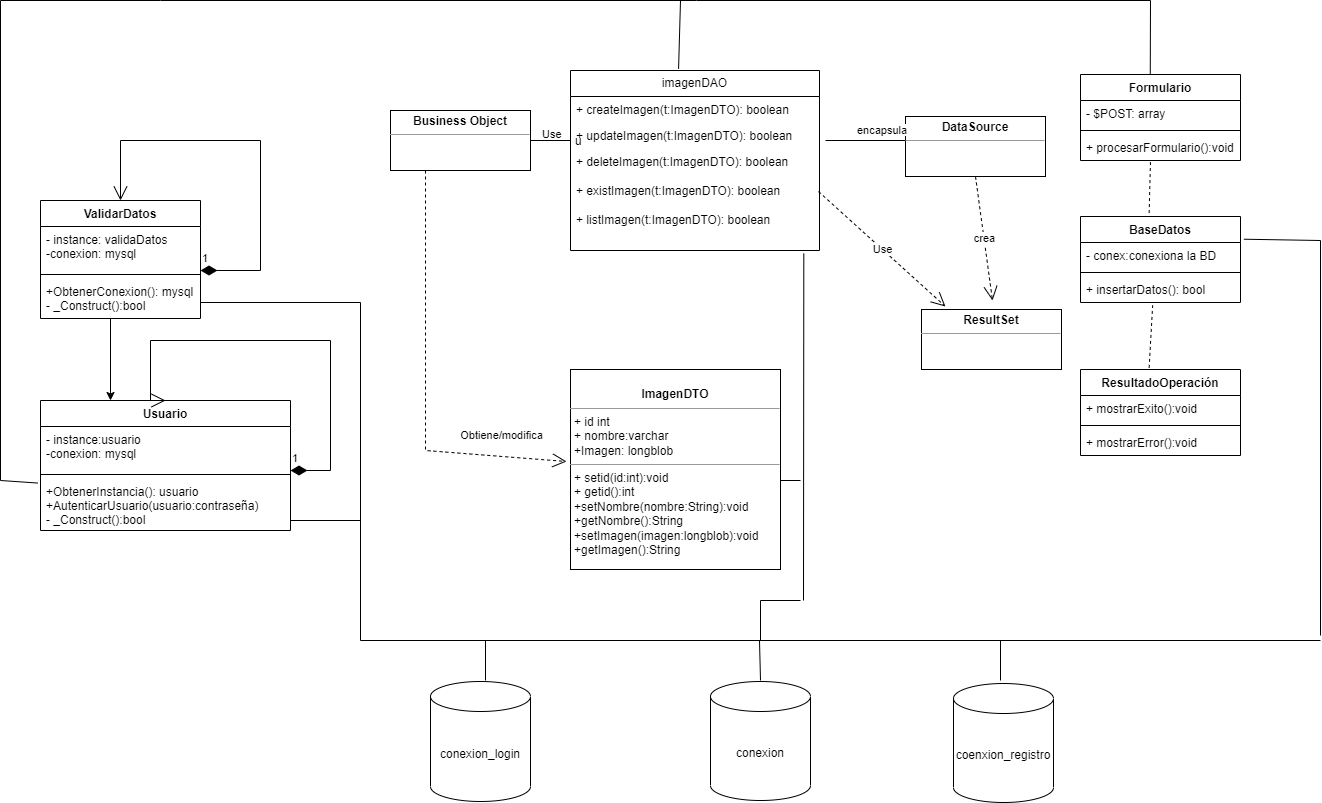

The diagram above was exported from draw.io. Its source (the exported page's mxGraphModel, read from the mxfile embedded in the PNG):
<mxGraphModel dx="1691" dy="516" grid="1" gridSize="10" guides="1" tooltips="1" connect="1" arrows="1" fold="1" page="1" pageScale="1" pageWidth="827" pageHeight="1169" math="0" shadow="0">
  <root>
    <mxCell id="0" />
    <mxCell id="1" parent="0" />
    <mxCell id="PAy3yNvxKQ5_AkrRLRq2-8" value="&lt;p style=&quot;margin:0px;margin-top:4px;text-align:center;&quot;&gt;&lt;b&gt;Business Object&lt;/b&gt;&lt;/p&gt;&lt;hr size=&quot;1&quot;&gt;&lt;div style=&quot;height:2px;&quot;&gt;&lt;/div&gt;" style="verticalAlign=top;align=left;overflow=fill;fontSize=12;fontFamily=Helvetica;html=1;whiteSpace=wrap;" parent="1" vertex="1">
      <mxGeometry x="70" y="430" width="140" height="60" as="geometry" />
    </mxCell>
    <mxCell id="PAy3yNvxKQ5_AkrRLRq2-9" value="u" style="line;strokeWidth=1;fillColor=none;align=left;verticalAlign=middle;spacingTop=-1;spacingLeft=3;spacingRight=3;rotatable=0;labelPosition=right;points=[];portConstraint=eastwest;strokeColor=inherit;" parent="1" vertex="1">
      <mxGeometry x="210" y="456" width="40" height="8" as="geometry" />
    </mxCell>
    <mxCell id="PAy3yNvxKQ5_AkrRLRq2-10" value="imagenDAO" style="swimlane;fontStyle=0;childLayout=stackLayout;horizontal=1;startSize=26;fillColor=none;horizontalStack=0;resizeParent=1;resizeParentMax=0;resizeLast=0;collapsible=1;marginBottom=0;whiteSpace=wrap;html=1;" parent="1" vertex="1">
      <mxGeometry x="250" y="390" width="249" height="180" as="geometry" />
    </mxCell>
    <mxCell id="PAy3yNvxKQ5_AkrRLRq2-11" value="+ createImagen(t:ImagenDTO): boolean" style="text;strokeColor=none;fillColor=none;align=left;verticalAlign=top;spacingLeft=4;spacingRight=4;overflow=hidden;rotatable=0;points=[[0,0.5],[1,0.5]];portConstraint=eastwest;whiteSpace=wrap;html=1;" parent="PAy3yNvxKQ5_AkrRLRq2-10" vertex="1">
      <mxGeometry y="26" width="249" height="26" as="geometry" />
    </mxCell>
    <mxCell id="PAy3yNvxKQ5_AkrRLRq2-12" value="+ updateImagen(t:ImagenDTO): boolean" style="text;strokeColor=none;fillColor=none;align=left;verticalAlign=top;spacingLeft=4;spacingRight=4;overflow=hidden;rotatable=0;points=[[0,0.5],[1,0.5]];portConstraint=eastwest;whiteSpace=wrap;html=1;" parent="PAy3yNvxKQ5_AkrRLRq2-10" vertex="1">
      <mxGeometry y="52" width="249" height="26" as="geometry" />
    </mxCell>
    <mxCell id="PAy3yNvxKQ5_AkrRLRq2-13" value="+ deleteImagen(t:ImagenDTO): boolean&lt;br&gt;&lt;span style=&quot;&quot;&gt;&lt;span style=&quot;&quot;&gt;&amp;nbsp; &amp;nbsp;&amp;nbsp;&lt;/span&gt;&lt;/span&gt;&lt;br&gt;+ existImagen(t:ImagenDTO): boolean&lt;br&gt;&lt;br&gt;&#09;+ listImagen(t:ImagenDTO): boolean&#09;" style="text;strokeColor=none;fillColor=none;align=left;verticalAlign=top;spacingLeft=4;spacingRight=4;overflow=hidden;rotatable=0;points=[[0,0.5],[1,0.5]];portConstraint=eastwest;whiteSpace=wrap;html=1;" parent="PAy3yNvxKQ5_AkrRLRq2-10" vertex="1">
      <mxGeometry y="78" width="249" height="102" as="geometry" />
    </mxCell>
    <mxCell id="PAy3yNvxKQ5_AkrRLRq2-14" value="&lt;p style=&quot;margin:0px;margin-top:4px;text-align:center;&quot;&gt;&lt;b&gt;DataSource&lt;/b&gt;&lt;/p&gt;&lt;hr size=&quot;1&quot;&gt;&lt;div style=&quot;height:2px;&quot;&gt;&lt;/div&gt;" style="verticalAlign=top;align=left;overflow=fill;fontSize=12;fontFamily=Helvetica;html=1;whiteSpace=wrap;" parent="1" vertex="1">
      <mxGeometry x="585" y="436" width="140" height="60" as="geometry" />
    </mxCell>
    <mxCell id="PAy3yNvxKQ5_AkrRLRq2-15" value="" style="line;strokeWidth=1;fillColor=none;align=left;verticalAlign=middle;spacingTop=-1;spacingLeft=3;spacingRight=3;rotatable=0;labelPosition=right;points=[];portConstraint=eastwest;strokeColor=inherit;" parent="1" vertex="1">
      <mxGeometry x="505" y="456" width="80" height="8" as="geometry" />
    </mxCell>
    <mxCell id="PAy3yNvxKQ5_AkrRLRq2-16" value="crea" style="endArrow=open;endSize=12;dashed=1;html=1;rounded=0;exitX=0.5;exitY=1;exitDx=0;exitDy=0;" parent="1" source="PAy3yNvxKQ5_AkrRLRq2-14" edge="1">
      <mxGeometry width="160" relative="1" as="geometry">
        <mxPoint x="625" y="490" as="sourcePoint" />
        <mxPoint x="672" y="620" as="targetPoint" />
      </mxGeometry>
    </mxCell>
    <mxCell id="PAy3yNvxKQ5_AkrRLRq2-18" value="&lt;p style=&quot;margin:0px;margin-top:4px;text-align:center;&quot;&gt;&lt;b&gt;ResultSet&lt;/b&gt;&lt;/p&gt;&lt;hr size=&quot;1&quot;&gt;&lt;div style=&quot;height:2px;&quot;&gt;&lt;/div&gt;" style="verticalAlign=top;align=left;overflow=fill;fontSize=12;fontFamily=Helvetica;html=1;whiteSpace=wrap;" parent="1" vertex="1">
      <mxGeometry x="601" y="629" width="140" height="60" as="geometry" />
    </mxCell>
    <mxCell id="PAy3yNvxKQ5_AkrRLRq2-19" value="Use" style="endArrow=open;endSize=12;dashed=1;html=1;rounded=0;exitX=0.996;exitY=0.422;exitDx=0;exitDy=0;exitPerimeter=0;entryX=0.171;entryY=-0.05;entryDx=0;entryDy=0;entryPerimeter=0;" parent="1" source="PAy3yNvxKQ5_AkrRLRq2-13" target="PAy3yNvxKQ5_AkrRLRq2-18" edge="1">
      <mxGeometry width="160" relative="1" as="geometry">
        <mxPoint x="210" y="670" as="sourcePoint" />
        <mxPoint x="370" y="670" as="targetPoint" />
      </mxGeometry>
    </mxCell>
    <mxCell id="PAy3yNvxKQ5_AkrRLRq2-20" value="&lt;span style=&quot;color: rgb(0, 0, 0); font-family: Helvetica; font-size: 11px; font-style: normal; font-variant-ligatures: normal; font-variant-caps: normal; font-weight: 400; letter-spacing: normal; orphans: 2; text-align: center; text-indent: 0px; text-transform: none; widows: 2; word-spacing: 0px; -webkit-text-stroke-width: 0px; background-color: rgb(255, 255, 255); text-decoration-thickness: initial; text-decoration-style: initial; text-decoration-color: initial; float: none; display: inline !important;&quot;&gt;Use&lt;/span&gt;" style="text;whiteSpace=wrap;html=1;" parent="1" vertex="1">
      <mxGeometry x="220" y="440" width="50" height="40" as="geometry" />
    </mxCell>
    <mxCell id="PAy3yNvxKQ5_AkrRLRq2-21" value="&lt;div style=&quot;text-align: center;&quot;&gt;&lt;span style=&quot;font-size: 11px; background-color: rgb(255, 255, 255);&quot;&gt;encapsula&lt;/span&gt;&lt;/div&gt;" style="text;whiteSpace=wrap;html=1;" parent="1" vertex="1">
      <mxGeometry x="535" y="436" width="50" height="40" as="geometry" />
    </mxCell>
    <mxCell id="PAy3yNvxKQ5_AkrRLRq2-24" value="&lt;p style=&quot;margin:0px;margin-top:4px;text-align:center;&quot;&gt;&lt;br&gt;&lt;b&gt;ImagenDTO&lt;/b&gt;&lt;/p&gt;&lt;hr size=&quot;1&quot;&gt;&lt;p style=&quot;margin:0px;margin-left:4px;&quot;&gt;+ id int&lt;br&gt;+ nombre:varchar&lt;/p&gt;&lt;p style=&quot;margin:0px;margin-left:4px;&quot;&gt;+Imagen: longblob&lt;/p&gt;&lt;hr size=&quot;1&quot;&gt;&lt;p style=&quot;margin:0px;margin-left:4px;&quot;&gt;+ setid(id:int):void&lt;br&gt;+ getid():int&lt;/p&gt;&lt;p style=&quot;margin:0px;margin-left:4px;&quot;&gt;+setNombre(nombre:String):void&lt;/p&gt;&lt;p style=&quot;margin:0px;margin-left:4px;&quot;&gt;+getNombre():String&lt;/p&gt;&lt;p style=&quot;margin:0px;margin-left:4px;&quot;&gt;+setImagen(imagen:longblob):void&lt;/p&gt;&lt;p style=&quot;margin:0px;margin-left:4px;&quot;&gt;+getImagen():String&lt;/p&gt;&lt;p style=&quot;margin:0px;margin-left:4px;&quot;&gt;&lt;br&gt;&lt;/p&gt;" style="verticalAlign=top;align=left;overflow=fill;fontSize=12;fontFamily=Helvetica;html=1;whiteSpace=wrap;" parent="1" vertex="1">
      <mxGeometry x="250" y="689" width="210" height="200" as="geometry" />
    </mxCell>
    <mxCell id="PAy3yNvxKQ5_AkrRLRq2-25" value="Obtiene/modifica" style="endArrow=open;endSize=12;dashed=1;html=1;rounded=0;exitX=0.25;exitY=1;exitDx=0;exitDy=0;entryX=-0.019;entryY=0.46;entryDx=0;entryDy=0;entryPerimeter=0;" parent="1" source="PAy3yNvxKQ5_AkrRLRq2-8" target="PAy3yNvxKQ5_AkrRLRq2-24" edge="1">
      <mxGeometry x="0.685" y="21" width="160" relative="1" as="geometry">
        <mxPoint x="460" y="950" as="sourcePoint" />
        <mxPoint x="620" y="950" as="targetPoint" />
        <Array as="points">
          <mxPoint x="105" y="770" />
        </Array>
        <mxPoint as="offset" />
      </mxGeometry>
    </mxCell>
    <mxCell id="Cy9XKaEmCqzKTa0UzhgB-1" value="ValidarDatos" style="swimlane;fontStyle=1;align=center;verticalAlign=top;childLayout=stackLayout;horizontal=1;startSize=26;horizontalStack=0;resizeParent=1;resizeParentMax=0;resizeLast=0;collapsible=1;marginBottom=0;" parent="1" vertex="1">
      <mxGeometry x="-280" y="520" width="160" height="118" as="geometry" />
    </mxCell>
    <mxCell id="Cy9XKaEmCqzKTa0UzhgB-2" value="- instance: validaDatos&#10;-conexion: mysql" style="text;strokeColor=none;fillColor=none;align=left;verticalAlign=top;spacingLeft=4;spacingRight=4;overflow=hidden;rotatable=0;points=[[0,0.5],[1,0.5]];portConstraint=eastwest;" parent="Cy9XKaEmCqzKTa0UzhgB-1" vertex="1">
      <mxGeometry y="26" width="160" height="44" as="geometry" />
    </mxCell>
    <mxCell id="Cy9XKaEmCqzKTa0UzhgB-3" value="" style="line;strokeWidth=1;fillColor=none;align=left;verticalAlign=middle;spacingTop=-1;spacingLeft=3;spacingRight=3;rotatable=0;labelPosition=right;points=[];portConstraint=eastwest;strokeColor=inherit;" parent="Cy9XKaEmCqzKTa0UzhgB-1" vertex="1">
      <mxGeometry y="70" width="160" height="8" as="geometry" />
    </mxCell>
    <mxCell id="Cy9XKaEmCqzKTa0UzhgB-4" value="+ObtenerConexion(): mysql&#10;- _Construct():bool" style="text;strokeColor=none;fillColor=none;align=left;verticalAlign=top;spacingLeft=4;spacingRight=4;overflow=hidden;rotatable=0;points=[[0,0.5],[1,0.5]];portConstraint=eastwest;" parent="Cy9XKaEmCqzKTa0UzhgB-1" vertex="1">
      <mxGeometry y="78" width="160" height="40" as="geometry" />
    </mxCell>
    <mxCell id="Cy9XKaEmCqzKTa0UzhgB-5" value="1" style="endArrow=open;html=1;endSize=12;startArrow=diamondThin;startSize=14;startFill=1;edgeStyle=orthogonalEdgeStyle;align=left;verticalAlign=bottom;rounded=0;entryX=0.5;entryY=0;entryDx=0;entryDy=0;exitX=1;exitY=1;exitDx=0;exitDy=0;exitPerimeter=0;" parent="Cy9XKaEmCqzKTa0UzhgB-1" source="Cy9XKaEmCqzKTa0UzhgB-2" target="Cy9XKaEmCqzKTa0UzhgB-1" edge="1">
      <mxGeometry x="-1" y="3" relative="1" as="geometry">
        <mxPoint x="170" y="70" as="sourcePoint" />
        <mxPoint x="130" y="-90" as="targetPoint" />
        <Array as="points">
          <mxPoint x="220" y="70" />
          <mxPoint x="220" y="-60" />
          <mxPoint x="80" y="-60" />
        </Array>
      </mxGeometry>
    </mxCell>
    <mxCell id="Cy9XKaEmCqzKTa0UzhgB-6" value="" style="endArrow=none;html=1;rounded=0;exitX=-0.012;exitY=0.087;exitDx=0;exitDy=0;exitPerimeter=0;entryX=0.436;entryY=0.003;entryDx=0;entryDy=0;entryPerimeter=0;" parent="1" source="Cy9XKaEmCqzKTa0UzhgB-10" target="Cy9XKaEmCqzKTa0UzhgB-13" edge="1">
      <mxGeometry width="50" height="50" relative="1" as="geometry">
        <mxPoint x="-290" y="750" as="sourcePoint" />
        <mxPoint x="610" y="430" as="targetPoint" />
        <Array as="points">
          <mxPoint x="-320" y="800" />
          <mxPoint x="-320" y="320" />
          <mxPoint x="-160" y="320" />
          <mxPoint x="376" y="320" />
          <mxPoint x="830" y="320" />
        </Array>
      </mxGeometry>
    </mxCell>
    <mxCell id="Cy9XKaEmCqzKTa0UzhgB-7" value="Usuario" style="swimlane;fontStyle=1;align=center;verticalAlign=top;childLayout=stackLayout;horizontal=1;startSize=26;horizontalStack=0;resizeParent=1;resizeParentMax=0;resizeLast=0;collapsible=1;marginBottom=0;" parent="1" vertex="1">
      <mxGeometry x="-280" y="720" width="250" height="130" as="geometry" />
    </mxCell>
    <mxCell id="Cy9XKaEmCqzKTa0UzhgB-8" value="- instance:usuario&#10;-conexion: mysql" style="text;strokeColor=none;fillColor=none;align=left;verticalAlign=top;spacingLeft=4;spacingRight=4;overflow=hidden;rotatable=0;points=[[0,0.5],[1,0.5]];portConstraint=eastwest;" parent="Cy9XKaEmCqzKTa0UzhgB-7" vertex="1">
      <mxGeometry y="26" width="250" height="44" as="geometry" />
    </mxCell>
    <mxCell id="Cy9XKaEmCqzKTa0UzhgB-9" value="" style="line;strokeWidth=1;fillColor=none;align=left;verticalAlign=middle;spacingTop=-1;spacingLeft=3;spacingRight=3;rotatable=0;labelPosition=right;points=[];portConstraint=eastwest;strokeColor=inherit;" parent="Cy9XKaEmCqzKTa0UzhgB-7" vertex="1">
      <mxGeometry y="70" width="250" height="8" as="geometry" />
    </mxCell>
    <mxCell id="Cy9XKaEmCqzKTa0UzhgB-10" value="+ObtenerInstancia(): usuario&#10;+AutenticarUsuario(usuario:contraseña)&#10;- _Construct():bool" style="text;strokeColor=none;fillColor=none;align=left;verticalAlign=top;spacingLeft=4;spacingRight=4;overflow=hidden;rotatable=0;points=[[0,0.5],[1,0.5]];portConstraint=eastwest;" parent="Cy9XKaEmCqzKTa0UzhgB-7" vertex="1">
      <mxGeometry y="78" width="250" height="52" as="geometry" />
    </mxCell>
    <mxCell id="Cy9XKaEmCqzKTa0UzhgB-11" value="1" style="endArrow=open;html=1;endSize=12;startArrow=diamondThin;startSize=14;startFill=1;edgeStyle=orthogonalEdgeStyle;align=left;verticalAlign=bottom;rounded=0;entryX=0.5;entryY=0;entryDx=0;entryDy=0;exitX=1;exitY=1;exitDx=0;exitDy=0;exitPerimeter=0;" parent="Cy9XKaEmCqzKTa0UzhgB-7" source="Cy9XKaEmCqzKTa0UzhgB-8" target="Cy9XKaEmCqzKTa0UzhgB-7" edge="1">
      <mxGeometry x="-1" y="3" relative="1" as="geometry">
        <mxPoint x="170" y="70" as="sourcePoint" />
        <mxPoint x="130" y="-90" as="targetPoint" />
        <Array as="points">
          <mxPoint x="290" y="70" />
          <mxPoint x="290" y="-60" />
          <mxPoint x="110" y="-60" />
          <mxPoint x="110" />
        </Array>
      </mxGeometry>
    </mxCell>
    <mxCell id="Cy9XKaEmCqzKTa0UzhgB-12" value="" style="endArrow=classic;html=1;rounded=0;" parent="1" edge="1">
      <mxGeometry width="50" height="50" relative="1" as="geometry">
        <mxPoint x="-210" y="638" as="sourcePoint" />
        <mxPoint x="-210" y="720" as="targetPoint" />
      </mxGeometry>
    </mxCell>
    <mxCell id="Cy9XKaEmCqzKTa0UzhgB-13" value="Formulario" style="swimlane;fontStyle=1;align=center;verticalAlign=top;childLayout=stackLayout;horizontal=1;startSize=26;horizontalStack=0;resizeParent=1;resizeParentMax=0;resizeLast=0;collapsible=1;marginBottom=0;" parent="1" vertex="1">
      <mxGeometry x="760" y="394" width="160" height="86" as="geometry" />
    </mxCell>
    <mxCell id="Cy9XKaEmCqzKTa0UzhgB-14" value="- $POST: array" style="text;strokeColor=none;fillColor=none;align=left;verticalAlign=top;spacingLeft=4;spacingRight=4;overflow=hidden;rotatable=0;points=[[0,0.5],[1,0.5]];portConstraint=eastwest;" parent="Cy9XKaEmCqzKTa0UzhgB-13" vertex="1">
      <mxGeometry y="26" width="160" height="26" as="geometry" />
    </mxCell>
    <mxCell id="Cy9XKaEmCqzKTa0UzhgB-15" value="" style="line;strokeWidth=1;fillColor=none;align=left;verticalAlign=middle;spacingTop=-1;spacingLeft=3;spacingRight=3;rotatable=0;labelPosition=right;points=[];portConstraint=eastwest;" parent="Cy9XKaEmCqzKTa0UzhgB-13" vertex="1">
      <mxGeometry y="52" width="160" height="8" as="geometry" />
    </mxCell>
    <mxCell id="Cy9XKaEmCqzKTa0UzhgB-16" value="+ procesarFormulario():void" style="text;strokeColor=none;fillColor=none;align=left;verticalAlign=top;spacingLeft=4;spacingRight=4;overflow=hidden;rotatable=0;points=[[0,0.5],[1,0.5]];portConstraint=eastwest;" parent="Cy9XKaEmCqzKTa0UzhgB-13" vertex="1">
      <mxGeometry y="60" width="160" height="26" as="geometry" />
    </mxCell>
    <mxCell id="Cy9XKaEmCqzKTa0UzhgB-17" value="BaseDatos" style="swimlane;fontStyle=1;align=center;verticalAlign=top;childLayout=stackLayout;horizontal=1;startSize=26;horizontalStack=0;resizeParent=1;resizeParentMax=0;resizeLast=0;collapsible=1;marginBottom=0;" parent="1" vertex="1">
      <mxGeometry x="760" y="536" width="160" height="86" as="geometry" />
    </mxCell>
    <mxCell id="Cy9XKaEmCqzKTa0UzhgB-18" value="- conex:conexiona la BD" style="text;strokeColor=none;fillColor=none;align=left;verticalAlign=top;spacingLeft=4;spacingRight=4;overflow=hidden;rotatable=0;points=[[0,0.5],[1,0.5]];portConstraint=eastwest;" parent="Cy9XKaEmCqzKTa0UzhgB-17" vertex="1">
      <mxGeometry y="26" width="160" height="26" as="geometry" />
    </mxCell>
    <mxCell id="Cy9XKaEmCqzKTa0UzhgB-19" value="" style="line;strokeWidth=1;fillColor=none;align=left;verticalAlign=middle;spacingTop=-1;spacingLeft=3;spacingRight=3;rotatable=0;labelPosition=right;points=[];portConstraint=eastwest;" parent="Cy9XKaEmCqzKTa0UzhgB-17" vertex="1">
      <mxGeometry y="52" width="160" height="8" as="geometry" />
    </mxCell>
    <mxCell id="Cy9XKaEmCqzKTa0UzhgB-20" value="+ insertarDatos(): bool" style="text;strokeColor=none;fillColor=none;align=left;verticalAlign=top;spacingLeft=4;spacingRight=4;overflow=hidden;rotatable=0;points=[[0,0.5],[1,0.5]];portConstraint=eastwest;" parent="Cy9XKaEmCqzKTa0UzhgB-17" vertex="1">
      <mxGeometry y="60" width="160" height="26" as="geometry" />
    </mxCell>
    <mxCell id="Cy9XKaEmCqzKTa0UzhgB-21" value="ResultadoOperación" style="swimlane;fontStyle=1;align=center;verticalAlign=top;childLayout=stackLayout;horizontal=1;startSize=26;horizontalStack=0;resizeParent=1;resizeParentMax=0;resizeLast=0;collapsible=1;marginBottom=0;" parent="1" vertex="1">
      <mxGeometry x="760" y="689" width="160" height="86" as="geometry" />
    </mxCell>
    <mxCell id="Cy9XKaEmCqzKTa0UzhgB-22" value="+ mostrarExito():void" style="text;strokeColor=none;fillColor=none;align=left;verticalAlign=top;spacingLeft=4;spacingRight=4;overflow=hidden;rotatable=0;points=[[0,0.5],[1,0.5]];portConstraint=eastwest;" parent="Cy9XKaEmCqzKTa0UzhgB-21" vertex="1">
      <mxGeometry y="26" width="160" height="26" as="geometry" />
    </mxCell>
    <mxCell id="Cy9XKaEmCqzKTa0UzhgB-23" value="" style="line;strokeWidth=1;fillColor=none;align=left;verticalAlign=middle;spacingTop=-1;spacingLeft=3;spacingRight=3;rotatable=0;labelPosition=right;points=[];portConstraint=eastwest;" parent="Cy9XKaEmCqzKTa0UzhgB-21" vertex="1">
      <mxGeometry y="52" width="160" height="8" as="geometry" />
    </mxCell>
    <mxCell id="Cy9XKaEmCqzKTa0UzhgB-24" value="+ mostrarError():void" style="text;strokeColor=none;fillColor=none;align=left;verticalAlign=top;spacingLeft=4;spacingRight=4;overflow=hidden;rotatable=0;points=[[0,0.5],[1,0.5]];portConstraint=eastwest;" parent="Cy9XKaEmCqzKTa0UzhgB-21" vertex="1">
      <mxGeometry y="60" width="160" height="26" as="geometry" />
    </mxCell>
    <mxCell id="Cy9XKaEmCqzKTa0UzhgB-25" value="" style="endArrow=none;html=1;rounded=0;exitX=0.434;exitY=-0.009;exitDx=0;exitDy=0;exitPerimeter=0;" parent="1" source="PAy3yNvxKQ5_AkrRLRq2-10" edge="1">
      <mxGeometry width="50" height="50" relative="1" as="geometry">
        <mxPoint x="340" y="370" as="sourcePoint" />
        <mxPoint x="360" y="320" as="targetPoint" />
      </mxGeometry>
    </mxCell>
    <mxCell id="Cy9XKaEmCqzKTa0UzhgB-26" value="" style="endArrow=none;dashed=1;html=1;rounded=0;exitX=0.429;exitY=-0.04;exitDx=0;exitDy=0;exitPerimeter=0;" parent="1" source="Cy9XKaEmCqzKTa0UzhgB-17" edge="1">
      <mxGeometry width="50" height="50" relative="1" as="geometry">
        <mxPoint x="780" y="530" as="sourcePoint" />
        <mxPoint x="830" y="480" as="targetPoint" />
      </mxGeometry>
    </mxCell>
    <mxCell id="Cy9XKaEmCqzKTa0UzhgB-27" value="" style="endArrow=none;dashed=1;html=1;rounded=0;exitX=0.429;exitY=-0.019;exitDx=0;exitDy=0;exitPerimeter=0;entryX=0.451;entryY=1.109;entryDx=0;entryDy=0;entryPerimeter=0;" parent="1" source="Cy9XKaEmCqzKTa0UzhgB-21" target="Cy9XKaEmCqzKTa0UzhgB-20" edge="1">
      <mxGeometry width="50" height="50" relative="1" as="geometry">
        <mxPoint x="780" y="716" as="sourcePoint" />
        <mxPoint x="830" y="666" as="targetPoint" />
      </mxGeometry>
    </mxCell>
    <mxCell id="1-wvfpDx7gh9FjycDKLx-1" value="" style="endArrow=none;html=1;rounded=0;" parent="1" edge="1">
      <mxGeometry width="50" height="50" relative="1" as="geometry">
        <mxPoint x="-120" y="622" as="sourcePoint" />
        <mxPoint x="40" y="960" as="targetPoint" />
        <Array as="points">
          <mxPoint x="40" y="622" />
        </Array>
      </mxGeometry>
    </mxCell>
    <mxCell id="1-wvfpDx7gh9FjycDKLx-2" value="" style="endArrow=none;html=1;rounded=0;" parent="1" edge="1">
      <mxGeometry width="50" height="50" relative="1" as="geometry">
        <mxPoint x="-30" y="840" as="sourcePoint" />
        <mxPoint x="40" y="840" as="targetPoint" />
      </mxGeometry>
    </mxCell>
    <mxCell id="1-wvfpDx7gh9FjycDKLx-3" value="" style="endArrow=none;html=1;rounded=0;" parent="1" edge="1">
      <mxGeometry width="50" height="50" relative="1" as="geometry">
        <mxPoint x="40" y="960" as="sourcePoint" />
        <mxPoint x="1000" y="960" as="targetPoint" />
      </mxGeometry>
    </mxCell>
    <mxCell id="1-wvfpDx7gh9FjycDKLx-4" value="" style="endArrow=none;html=1;rounded=0;" parent="1" edge="1">
      <mxGeometry width="50" height="50" relative="1" as="geometry">
        <mxPoint x="1000" y="955" as="sourcePoint" />
        <mxPoint x="1000" y="560" as="targetPoint" />
      </mxGeometry>
    </mxCell>
    <mxCell id="1-wvfpDx7gh9FjycDKLx-5" value="" style="endArrow=none;html=1;rounded=0;" parent="1" edge="1">
      <mxGeometry width="50" height="50" relative="1" as="geometry">
        <mxPoint x="165" y="1000" as="sourcePoint" />
        <mxPoint x="165" y="960" as="targetPoint" />
      </mxGeometry>
    </mxCell>
    <mxCell id="1-wvfpDx7gh9FjycDKLx-6" value="" style="endArrow=none;html=1;rounded=0;" parent="1" edge="1">
      <mxGeometry width="50" height="50" relative="1" as="geometry">
        <mxPoint x="440" y="1000" as="sourcePoint" />
        <mxPoint x="439" y="960" as="targetPoint" />
      </mxGeometry>
    </mxCell>
    <mxCell id="1-wvfpDx7gh9FjycDKLx-7" value="" style="endArrow=none;html=1;rounded=0;" parent="1" edge="1">
      <mxGeometry width="50" height="50" relative="1" as="geometry">
        <mxPoint x="680" y="1000" as="sourcePoint" />
        <mxPoint x="680" y="960" as="targetPoint" />
      </mxGeometry>
    </mxCell>
    <mxCell id="1-wvfpDx7gh9FjycDKLx-8" value="conexion_login" style="shape=cylinder3;whiteSpace=wrap;html=1;boundedLbl=1;backgroundOutline=1;size=15;" parent="1" vertex="1">
      <mxGeometry x="110" y="1001" width="100" height="120" as="geometry" />
    </mxCell>
    <mxCell id="1-wvfpDx7gh9FjycDKLx-9" value="conexion" style="shape=cylinder3;whiteSpace=wrap;html=1;boundedLbl=1;backgroundOutline=1;size=15;" parent="1" vertex="1">
      <mxGeometry x="390" y="1001" width="100" height="119" as="geometry" />
    </mxCell>
    <mxCell id="1-wvfpDx7gh9FjycDKLx-11" value="coenxion_registro" style="shape=cylinder3;whiteSpace=wrap;html=1;boundedLbl=1;backgroundOutline=1;size=15;" parent="1" vertex="1">
      <mxGeometry x="633" y="1003" width="100" height="119" as="geometry" />
    </mxCell>
    <mxCell id="1-wvfpDx7gh9FjycDKLx-12" value="" style="endArrow=none;html=1;rounded=0;exitX=1.021;exitY=-0.126;exitDx=0;exitDy=0;exitPerimeter=0;" parent="1" source="Cy9XKaEmCqzKTa0UzhgB-18" edge="1">
      <mxGeometry width="50" height="50" relative="1" as="geometry">
        <mxPoint x="970" y="550" as="sourcePoint" />
        <mxPoint x="1000" y="560" as="targetPoint" />
        <Array as="points" />
      </mxGeometry>
    </mxCell>
    <mxCell id="1-wvfpDx7gh9FjycDKLx-13" value="" style="endArrow=none;html=1;rounded=0;" parent="1" edge="1">
      <mxGeometry width="50" height="50" relative="1" as="geometry">
        <mxPoint x="440" y="960" as="sourcePoint" />
        <mxPoint x="480" y="920" as="targetPoint" />
        <Array as="points">
          <mxPoint x="440" y="920" />
        </Array>
      </mxGeometry>
    </mxCell>
    <mxCell id="1-wvfpDx7gh9FjycDKLx-14" value="" style="endArrow=none;html=1;rounded=0;entryX=0.937;entryY=1.029;entryDx=0;entryDy=0;entryPerimeter=0;" parent="1" target="PAy3yNvxKQ5_AkrRLRq2-13" edge="1">
      <mxGeometry width="50" height="50" relative="1" as="geometry">
        <mxPoint x="483" y="920" as="sourcePoint" />
        <mxPoint x="610" y="870" as="targetPoint" />
      </mxGeometry>
    </mxCell>
    <mxCell id="1-wvfpDx7gh9FjycDKLx-15" value="" style="endArrow=none;html=1;rounded=0;" parent="1" edge="1">
      <mxGeometry width="50" height="50" relative="1" as="geometry">
        <mxPoint x="460" y="800" as="sourcePoint" />
        <mxPoint x="480" y="800" as="targetPoint" />
      </mxGeometry>
    </mxCell>
  </root>
</mxGraphModel>